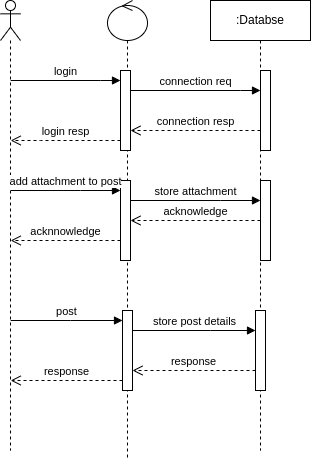

The diagram above was exported from draw.io. Its source (the exported page's mxGraphModel, read from the mxfile embedded in the PNG):
<mxGraphModel dx="447" dy="232" grid="1" gridSize="10" guides="1" tooltips="1" connect="1" arrows="1" fold="1" page="1" pageScale="1" pageWidth="1654" pageHeight="2336" math="0" shadow="0">
  <root>
    <mxCell id="0" />
    <mxCell id="1" parent="0" />
    <mxCell id="hzNwKVyXT4z_5V7W7OgG-2" value="" style="shape=umlLifeline;perimeter=lifelinePerimeter;whiteSpace=wrap;html=1;container=1;dropTarget=0;collapsible=0;recursiveResize=0;outlineConnect=0;portConstraint=eastwest;newEdgeStyle={&quot;edgeStyle&quot;:&quot;elbowEdgeStyle&quot;,&quot;elbow&quot;:&quot;vertical&quot;,&quot;curved&quot;:0,&quot;rounded&quot;:0};participant=umlActor;" vertex="1" parent="1">
      <mxGeometry x="680" y="220" width="20" height="450" as="geometry" />
    </mxCell>
    <mxCell id="hzNwKVyXT4z_5V7W7OgG-3" value="" style="shape=umlLifeline;perimeter=lifelinePerimeter;whiteSpace=wrap;html=1;container=1;dropTarget=0;collapsible=0;recursiveResize=0;outlineConnect=0;portConstraint=eastwest;newEdgeStyle={&quot;edgeStyle&quot;:&quot;elbowEdgeStyle&quot;,&quot;elbow&quot;:&quot;vertical&quot;,&quot;curved&quot;:0,&quot;rounded&quot;:0};participant=umlControl;" vertex="1" parent="1">
      <mxGeometry x="787" y="220" width="40" height="460" as="geometry" />
    </mxCell>
    <mxCell id="hzNwKVyXT4z_5V7W7OgG-4" value="" style="html=1;points=[];perimeter=orthogonalPerimeter;outlineConnect=0;targetShapes=umlLifeline;portConstraint=eastwest;newEdgeStyle={&quot;edgeStyle&quot;:&quot;elbowEdgeStyle&quot;,&quot;elbow&quot;:&quot;vertical&quot;,&quot;curved&quot;:0,&quot;rounded&quot;:0};" vertex="1" parent="hzNwKVyXT4z_5V7W7OgG-3">
      <mxGeometry x="13" y="70" width="10" height="80" as="geometry" />
    </mxCell>
    <mxCell id="hzNwKVyXT4z_5V7W7OgG-18" value="" style="html=1;points=[];perimeter=orthogonalPerimeter;outlineConnect=0;targetShapes=umlLifeline;portConstraint=eastwest;newEdgeStyle={&quot;edgeStyle&quot;:&quot;elbowEdgeStyle&quot;,&quot;elbow&quot;:&quot;vertical&quot;,&quot;curved&quot;:0,&quot;rounded&quot;:0};" vertex="1" parent="hzNwKVyXT4z_5V7W7OgG-3">
      <mxGeometry x="13" y="180" width="10" height="80" as="geometry" />
    </mxCell>
    <mxCell id="hzNwKVyXT4z_5V7W7OgG-24" value="" style="html=1;points=[];perimeter=orthogonalPerimeter;outlineConnect=0;targetShapes=umlLifeline;portConstraint=eastwest;newEdgeStyle={&quot;edgeStyle&quot;:&quot;elbowEdgeStyle&quot;,&quot;elbow&quot;:&quot;vertical&quot;,&quot;curved&quot;:0,&quot;rounded&quot;:0};" vertex="1" parent="hzNwKVyXT4z_5V7W7OgG-3">
      <mxGeometry x="15" y="310" width="10" height="80" as="geometry" />
    </mxCell>
    <mxCell id="hzNwKVyXT4z_5V7W7OgG-5" value="login" style="html=1;verticalAlign=bottom;endArrow=block;edgeStyle=elbowEdgeStyle;elbow=vertical;curved=0;rounded=0;" edge="1" target="hzNwKVyXT4z_5V7W7OgG-4" parent="1" source="hzNwKVyXT4z_5V7W7OgG-2">
      <mxGeometry relative="1" as="geometry">
        <mxPoint x="730" y="290" as="sourcePoint" />
        <Array as="points">
          <mxPoint x="780" y="300" />
        </Array>
      </mxGeometry>
    </mxCell>
    <mxCell id="hzNwKVyXT4z_5V7W7OgG-6" value="login resp" style="html=1;verticalAlign=bottom;endArrow=open;dashed=1;endSize=8;edgeStyle=elbowEdgeStyle;elbow=vertical;curved=0;rounded=0;" edge="1" source="hzNwKVyXT4z_5V7W7OgG-4" parent="1" target="hzNwKVyXT4z_5V7W7OgG-2">
      <mxGeometry relative="1" as="geometry">
        <mxPoint x="730" y="365" as="targetPoint" />
        <Array as="points">
          <mxPoint x="720" y="360" />
          <mxPoint x="770" y="340" />
        </Array>
      </mxGeometry>
    </mxCell>
    <mxCell id="hzNwKVyXT4z_5V7W7OgG-7" value=":Databse" style="shape=umlLifeline;perimeter=lifelinePerimeter;whiteSpace=wrap;html=1;container=1;dropTarget=0;collapsible=0;recursiveResize=0;outlineConnect=0;portConstraint=eastwest;newEdgeStyle={&quot;edgeStyle&quot;:&quot;elbowEdgeStyle&quot;,&quot;elbow&quot;:&quot;vertical&quot;,&quot;curved&quot;:0,&quot;rounded&quot;:0};" vertex="1" parent="1">
      <mxGeometry x="890" y="220" width="100" height="450" as="geometry" />
    </mxCell>
    <mxCell id="hzNwKVyXT4z_5V7W7OgG-9" value="" style="html=1;points=[];perimeter=orthogonalPerimeter;outlineConnect=0;targetShapes=umlLifeline;portConstraint=eastwest;newEdgeStyle={&quot;edgeStyle&quot;:&quot;elbowEdgeStyle&quot;,&quot;elbow&quot;:&quot;vertical&quot;,&quot;curved&quot;:0,&quot;rounded&quot;:0};" vertex="1" parent="hzNwKVyXT4z_5V7W7OgG-7">
      <mxGeometry x="50" y="70" width="10" height="80" as="geometry" />
    </mxCell>
    <mxCell id="hzNwKVyXT4z_5V7W7OgG-21" value="" style="html=1;points=[];perimeter=orthogonalPerimeter;outlineConnect=0;targetShapes=umlLifeline;portConstraint=eastwest;newEdgeStyle={&quot;edgeStyle&quot;:&quot;elbowEdgeStyle&quot;,&quot;elbow&quot;:&quot;vertical&quot;,&quot;curved&quot;:0,&quot;rounded&quot;:0};" vertex="1" parent="hzNwKVyXT4z_5V7W7OgG-7">
      <mxGeometry x="50" y="180" width="10" height="80" as="geometry" />
    </mxCell>
    <mxCell id="hzNwKVyXT4z_5V7W7OgG-27" value="" style="html=1;points=[];perimeter=orthogonalPerimeter;outlineConnect=0;targetShapes=umlLifeline;portConstraint=eastwest;newEdgeStyle={&quot;edgeStyle&quot;:&quot;elbowEdgeStyle&quot;,&quot;elbow&quot;:&quot;vertical&quot;,&quot;curved&quot;:0,&quot;rounded&quot;:0};" vertex="1" parent="hzNwKVyXT4z_5V7W7OgG-7">
      <mxGeometry x="45" y="310" width="10" height="80" as="geometry" />
    </mxCell>
    <mxCell id="hzNwKVyXT4z_5V7W7OgG-10" value="connection req" style="html=1;verticalAlign=bottom;endArrow=block;edgeStyle=elbowEdgeStyle;elbow=vertical;curved=0;rounded=0;" edge="1" target="hzNwKVyXT4z_5V7W7OgG-9" parent="1" source="hzNwKVyXT4z_5V7W7OgG-4">
      <mxGeometry relative="1" as="geometry">
        <mxPoint x="880" y="290" as="sourcePoint" />
        <Array as="points">
          <mxPoint x="920" y="310" />
        </Array>
      </mxGeometry>
    </mxCell>
    <mxCell id="hzNwKVyXT4z_5V7W7OgG-11" value="connection resp" style="html=1;verticalAlign=bottom;endArrow=open;dashed=1;endSize=8;edgeStyle=elbowEdgeStyle;elbow=vertical;curved=0;rounded=0;" edge="1" source="hzNwKVyXT4z_5V7W7OgG-9" parent="1" target="hzNwKVyXT4z_5V7W7OgG-4">
      <mxGeometry relative="1" as="geometry">
        <mxPoint x="880" y="365" as="targetPoint" />
        <Array as="points">
          <mxPoint x="930" y="350" />
        </Array>
      </mxGeometry>
    </mxCell>
    <mxCell id="hzNwKVyXT4z_5V7W7OgG-19" value="add attachment to post" style="html=1;verticalAlign=bottom;endArrow=block;edgeStyle=elbowEdgeStyle;elbow=vertical;curved=0;rounded=0;" edge="1" parent="1" target="hzNwKVyXT4z_5V7W7OgG-18" source="hzNwKVyXT4z_5V7W7OgG-2">
      <mxGeometry relative="1" as="geometry">
        <mxPoint x="670" y="410" as="sourcePoint" />
        <Array as="points">
          <mxPoint x="760" y="410" />
        </Array>
      </mxGeometry>
    </mxCell>
    <mxCell id="hzNwKVyXT4z_5V7W7OgG-20" value="acknnowledge" style="html=1;verticalAlign=bottom;endArrow=open;dashed=1;endSize=8;edgeStyle=elbowEdgeStyle;elbow=vertical;curved=0;rounded=0;" edge="1" parent="1" source="hzNwKVyXT4z_5V7W7OgG-18" target="hzNwKVyXT4z_5V7W7OgG-2">
      <mxGeometry relative="1" as="geometry">
        <mxPoint x="670" y="470" as="targetPoint" />
        <Array as="points">
          <mxPoint x="730" y="460" />
          <mxPoint x="700" y="470" />
          <mxPoint x="750" y="450" />
        </Array>
      </mxGeometry>
    </mxCell>
    <mxCell id="hzNwKVyXT4z_5V7W7OgG-22" value="store attachment" style="html=1;verticalAlign=bottom;endArrow=block;edgeStyle=elbowEdgeStyle;elbow=vertical;curved=0;rounded=0;" edge="1" parent="1" source="hzNwKVyXT4z_5V7W7OgG-18" target="hzNwKVyXT4z_5V7W7OgG-21">
      <mxGeometry relative="1" as="geometry">
        <mxPoint x="860" y="400" as="sourcePoint" />
        <Array as="points">
          <mxPoint x="900" y="420" />
        </Array>
      </mxGeometry>
    </mxCell>
    <mxCell id="hzNwKVyXT4z_5V7W7OgG-23" value="acknowledge" style="html=1;verticalAlign=bottom;endArrow=open;dashed=1;endSize=8;edgeStyle=elbowEdgeStyle;elbow=vertical;curved=0;rounded=0;" edge="1" parent="1" source="hzNwKVyXT4z_5V7W7OgG-21" target="hzNwKVyXT4z_5V7W7OgG-18">
      <mxGeometry relative="1" as="geometry">
        <mxPoint x="860" y="475" as="targetPoint" />
        <Array as="points">
          <mxPoint x="840" y="440" />
          <mxPoint x="910" y="460" />
        </Array>
      </mxGeometry>
    </mxCell>
    <mxCell id="hzNwKVyXT4z_5V7W7OgG-25" value="post" style="html=1;verticalAlign=bottom;endArrow=block;edgeStyle=elbowEdgeStyle;elbow=vertical;curved=0;rounded=0;" edge="1" parent="1" target="hzNwKVyXT4z_5V7W7OgG-24" source="hzNwKVyXT4z_5V7W7OgG-2">
      <mxGeometry relative="1" as="geometry">
        <mxPoint x="660" y="540" as="sourcePoint" />
        <Array as="points">
          <mxPoint x="750" y="540" />
        </Array>
      </mxGeometry>
    </mxCell>
    <mxCell id="hzNwKVyXT4z_5V7W7OgG-26" value="response" style="html=1;verticalAlign=bottom;endArrow=open;dashed=1;endSize=8;edgeStyle=elbowEdgeStyle;elbow=vertical;curved=0;rounded=0;" edge="1" parent="1" source="hzNwKVyXT4z_5V7W7OgG-24" target="hzNwKVyXT4z_5V7W7OgG-2">
      <mxGeometry relative="1" as="geometry">
        <mxPoint x="660" y="600" as="targetPoint" />
        <Array as="points">
          <mxPoint x="720" y="600" />
          <mxPoint x="690" y="600" />
          <mxPoint x="740" y="580" />
        </Array>
      </mxGeometry>
    </mxCell>
    <mxCell id="hzNwKVyXT4z_5V7W7OgG-28" value="store post details" style="html=1;verticalAlign=bottom;endArrow=block;edgeStyle=elbowEdgeStyle;elbow=vertical;curved=0;rounded=0;" edge="1" parent="1" source="hzNwKVyXT4z_5V7W7OgG-24" target="hzNwKVyXT4z_5V7W7OgG-27">
      <mxGeometry relative="1" as="geometry">
        <mxPoint x="850" y="530" as="sourcePoint" />
        <Array as="points">
          <mxPoint x="890" y="550" />
        </Array>
      </mxGeometry>
    </mxCell>
    <mxCell id="hzNwKVyXT4z_5V7W7OgG-29" value="response" style="html=1;verticalAlign=bottom;endArrow=open;dashed=1;endSize=8;edgeStyle=elbowEdgeStyle;elbow=vertical;curved=0;rounded=0;" edge="1" parent="1" source="hzNwKVyXT4z_5V7W7OgG-27" target="hzNwKVyXT4z_5V7W7OgG-24">
      <mxGeometry relative="1" as="geometry">
        <mxPoint x="850" y="605" as="targetPoint" />
        <Array as="points">
          <mxPoint x="900" y="590" />
        </Array>
      </mxGeometry>
    </mxCell>
  </root>
</mxGraphModel>